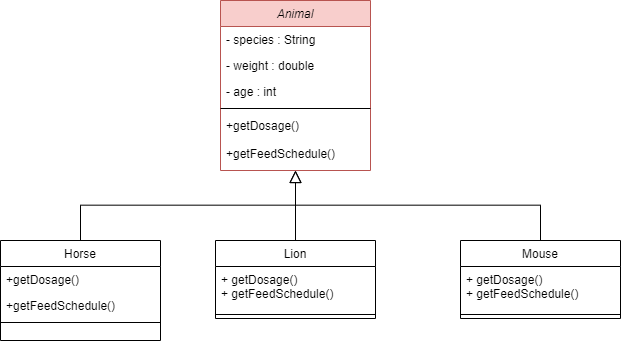

The diagram above was exported from draw.io. Its source (the exported page's mxGraphModel, read from the mxfile embedded in the PNG):
<mxGraphModel dx="624" dy="1362" grid="1" gridSize="10" guides="1" tooltips="1" connect="1" arrows="1" fold="1" page="1" pageScale="1" pageWidth="827" pageHeight="1169" background="#FFFFFF" math="0" shadow="0">
  <root>
    <mxCell id="WIyWlLk6GJQsqaUBKTNV-0" />
    <mxCell id="WIyWlLk6GJQsqaUBKTNV-1" parent="WIyWlLk6GJQsqaUBKTNV-0" />
    <mxCell id="zkfFHV4jXpPFQw0GAbJ--0" value="Animal" style="swimlane;fontStyle=2;align=center;verticalAlign=top;childLayout=stackLayout;horizontal=1;startSize=26;horizontalStack=0;resizeParent=1;resizeLast=0;collapsible=1;marginBottom=0;rounded=0;shadow=0;strokeWidth=1;fillColor=#f8cecc;strokeColor=#b85450;" parent="WIyWlLk6GJQsqaUBKTNV-1" vertex="1">
      <mxGeometry x="220" y="120" width="150" height="170" as="geometry">
        <mxRectangle x="230" y="140" width="160" height="26" as="alternateBounds" />
      </mxGeometry>
    </mxCell>
    <mxCell id="zkfFHV4jXpPFQw0GAbJ--1" value="- species : String" style="text;align=left;verticalAlign=top;spacingLeft=4;spacingRight=4;overflow=hidden;rotatable=0;points=[[0,0.5],[1,0.5]];portConstraint=eastwest;" parent="zkfFHV4jXpPFQw0GAbJ--0" vertex="1">
      <mxGeometry y="26" width="150" height="26" as="geometry" />
    </mxCell>
    <mxCell id="zkfFHV4jXpPFQw0GAbJ--2" value="- weight : double" style="text;align=left;verticalAlign=top;spacingLeft=4;spacingRight=4;overflow=hidden;rotatable=0;points=[[0,0.5],[1,0.5]];portConstraint=eastwest;rounded=0;shadow=0;html=0;" parent="zkfFHV4jXpPFQw0GAbJ--0" vertex="1">
      <mxGeometry y="52" width="150" height="26" as="geometry" />
    </mxCell>
    <mxCell id="zkfFHV4jXpPFQw0GAbJ--3" value="- age : int" style="text;align=left;verticalAlign=top;spacingLeft=4;spacingRight=4;overflow=hidden;rotatable=0;points=[[0,0.5],[1,0.5]];portConstraint=eastwest;rounded=0;shadow=0;html=0;" parent="zkfFHV4jXpPFQw0GAbJ--0" vertex="1">
      <mxGeometry y="78" width="150" height="26" as="geometry" />
    </mxCell>
    <mxCell id="zkfFHV4jXpPFQw0GAbJ--4" value="" style="line;html=1;strokeWidth=1;align=left;verticalAlign=middle;spacingTop=-1;spacingLeft=3;spacingRight=3;rotatable=0;labelPosition=right;points=[];portConstraint=eastwest;" parent="zkfFHV4jXpPFQw0GAbJ--0" vertex="1">
      <mxGeometry y="104" width="150" height="8" as="geometry" />
    </mxCell>
    <mxCell id="zkfFHV4jXpPFQw0GAbJ--5" value="+getDosage()&#10;&#10;+getFeedSchedule()&#10;" style="text;align=left;verticalAlign=top;spacingLeft=4;spacingRight=4;overflow=hidden;rotatable=0;points=[[0,0.5],[1,0.5]];portConstraint=eastwest;" parent="zkfFHV4jXpPFQw0GAbJ--0" vertex="1">
      <mxGeometry y="112" width="150" height="58" as="geometry" />
    </mxCell>
    <mxCell id="zkfFHV4jXpPFQw0GAbJ--6" value="Horse" style="swimlane;fontStyle=0;align=center;verticalAlign=top;childLayout=stackLayout;horizontal=1;startSize=26;horizontalStack=0;resizeParent=1;resizeLast=0;collapsible=1;marginBottom=0;rounded=0;shadow=0;strokeWidth=1;" parent="WIyWlLk6GJQsqaUBKTNV-1" vertex="1">
      <mxGeometry y="360" width="160" height="100" as="geometry">
        <mxRectangle x="130" y="380" width="160" height="26" as="alternateBounds" />
      </mxGeometry>
    </mxCell>
    <mxCell id="zkfFHV4jXpPFQw0GAbJ--7" value="+getDosage()" style="text;align=left;verticalAlign=top;spacingLeft=4;spacingRight=4;overflow=hidden;rotatable=0;points=[[0,0.5],[1,0.5]];portConstraint=eastwest;" parent="zkfFHV4jXpPFQw0GAbJ--6" vertex="1">
      <mxGeometry y="26" width="160" height="26" as="geometry" />
    </mxCell>
    <mxCell id="zkfFHV4jXpPFQw0GAbJ--8" value="+getFeedSchedule()" style="text;align=left;verticalAlign=top;spacingLeft=4;spacingRight=4;overflow=hidden;rotatable=0;points=[[0,0.5],[1,0.5]];portConstraint=eastwest;rounded=0;shadow=0;html=0;" parent="zkfFHV4jXpPFQw0GAbJ--6" vertex="1">
      <mxGeometry y="52" width="160" height="26" as="geometry" />
    </mxCell>
    <mxCell id="zkfFHV4jXpPFQw0GAbJ--9" value="" style="line;html=1;strokeWidth=1;align=left;verticalAlign=middle;spacingTop=-1;spacingLeft=3;spacingRight=3;rotatable=0;labelPosition=right;points=[];portConstraint=eastwest;" parent="zkfFHV4jXpPFQw0GAbJ--6" vertex="1">
      <mxGeometry y="78" width="160" height="8" as="geometry" />
    </mxCell>
    <mxCell id="zkfFHV4jXpPFQw0GAbJ--12" value="" style="endArrow=block;endSize=10;endFill=0;shadow=0;strokeWidth=1;rounded=0;curved=0;edgeStyle=elbowEdgeStyle;elbow=vertical;" parent="WIyWlLk6GJQsqaUBKTNV-1" source="zkfFHV4jXpPFQw0GAbJ--6" target="zkfFHV4jXpPFQw0GAbJ--0" edge="1">
      <mxGeometry width="160" relative="1" as="geometry">
        <mxPoint x="200" y="203" as="sourcePoint" />
        <mxPoint x="200" y="203" as="targetPoint" />
      </mxGeometry>
    </mxCell>
    <mxCell id="zkfFHV4jXpPFQw0GAbJ--13" value="Mouse" style="swimlane;fontStyle=0;align=center;verticalAlign=top;childLayout=stackLayout;horizontal=1;startSize=26;horizontalStack=0;resizeParent=1;resizeLast=0;collapsible=1;marginBottom=0;rounded=0;shadow=0;strokeWidth=1;" parent="WIyWlLk6GJQsqaUBKTNV-1" vertex="1">
      <mxGeometry x="460" y="360" width="160" height="78" as="geometry">
        <mxRectangle x="340" y="380" width="170" height="26" as="alternateBounds" />
      </mxGeometry>
    </mxCell>
    <mxCell id="zkfFHV4jXpPFQw0GAbJ--14" value="+ getDosage()&#10;+ getFeedSchedule()&#10;&#10;" style="text;align=left;verticalAlign=top;spacingLeft=4;spacingRight=4;overflow=hidden;rotatable=0;points=[[0,0.5],[1,0.5]];portConstraint=eastwest;" parent="zkfFHV4jXpPFQw0GAbJ--13" vertex="1">
      <mxGeometry y="26" width="160" height="44" as="geometry" />
    </mxCell>
    <mxCell id="zkfFHV4jXpPFQw0GAbJ--15" value="" style="line;html=1;strokeWidth=1;align=left;verticalAlign=middle;spacingTop=-1;spacingLeft=3;spacingRight=3;rotatable=0;labelPosition=right;points=[];portConstraint=eastwest;" parent="zkfFHV4jXpPFQw0GAbJ--13" vertex="1">
      <mxGeometry y="70" width="160" height="8" as="geometry" />
    </mxCell>
    <mxCell id="zkfFHV4jXpPFQw0GAbJ--16" value="" style="endArrow=block;endSize=10;endFill=0;shadow=0;strokeWidth=1;rounded=0;curved=0;edgeStyle=elbowEdgeStyle;elbow=vertical;" parent="WIyWlLk6GJQsqaUBKTNV-1" source="zkfFHV4jXpPFQw0GAbJ--13" target="zkfFHV4jXpPFQw0GAbJ--0" edge="1">
      <mxGeometry width="160" relative="1" as="geometry">
        <mxPoint x="210" y="373" as="sourcePoint" />
        <mxPoint x="310" y="271" as="targetPoint" />
      </mxGeometry>
    </mxCell>
    <mxCell id="4DlF2aykNn1nZMx_xtzd-0" value="Lion" style="swimlane;fontStyle=0;align=center;verticalAlign=top;childLayout=stackLayout;horizontal=1;startSize=26;horizontalStack=0;resizeParent=1;resizeLast=0;collapsible=1;marginBottom=0;rounded=0;shadow=0;strokeWidth=1;" vertex="1" parent="WIyWlLk6GJQsqaUBKTNV-1">
      <mxGeometry x="215" y="360" width="160" height="78" as="geometry">
        <mxRectangle x="340" y="380" width="170" height="26" as="alternateBounds" />
      </mxGeometry>
    </mxCell>
    <mxCell id="4DlF2aykNn1nZMx_xtzd-1" value="+ getDosage()&#10;+ getFeedSchedule()&#10;&#10;" style="text;align=left;verticalAlign=top;spacingLeft=4;spacingRight=4;overflow=hidden;rotatable=0;points=[[0,0.5],[1,0.5]];portConstraint=eastwest;" vertex="1" parent="4DlF2aykNn1nZMx_xtzd-0">
      <mxGeometry y="26" width="160" height="44" as="geometry" />
    </mxCell>
    <mxCell id="4DlF2aykNn1nZMx_xtzd-2" value="" style="line;html=1;strokeWidth=1;align=left;verticalAlign=middle;spacingTop=-1;spacingLeft=3;spacingRight=3;rotatable=0;labelPosition=right;points=[];portConstraint=eastwest;" vertex="1" parent="4DlF2aykNn1nZMx_xtzd-0">
      <mxGeometry y="70" width="160" height="8" as="geometry" />
    </mxCell>
    <mxCell id="4DlF2aykNn1nZMx_xtzd-13" value="" style="endArrow=none;html=1;rounded=0;exitX=0.5;exitY=0;exitDx=0;exitDy=0;" edge="1" parent="WIyWlLk6GJQsqaUBKTNV-1" source="4DlF2aykNn1nZMx_xtzd-0">
      <mxGeometry width="50" height="50" relative="1" as="geometry">
        <mxPoint x="293.75" y="370" as="sourcePoint" />
        <mxPoint x="295" y="320" as="targetPoint" />
      </mxGeometry>
    </mxCell>
  </root>
</mxGraphModel>